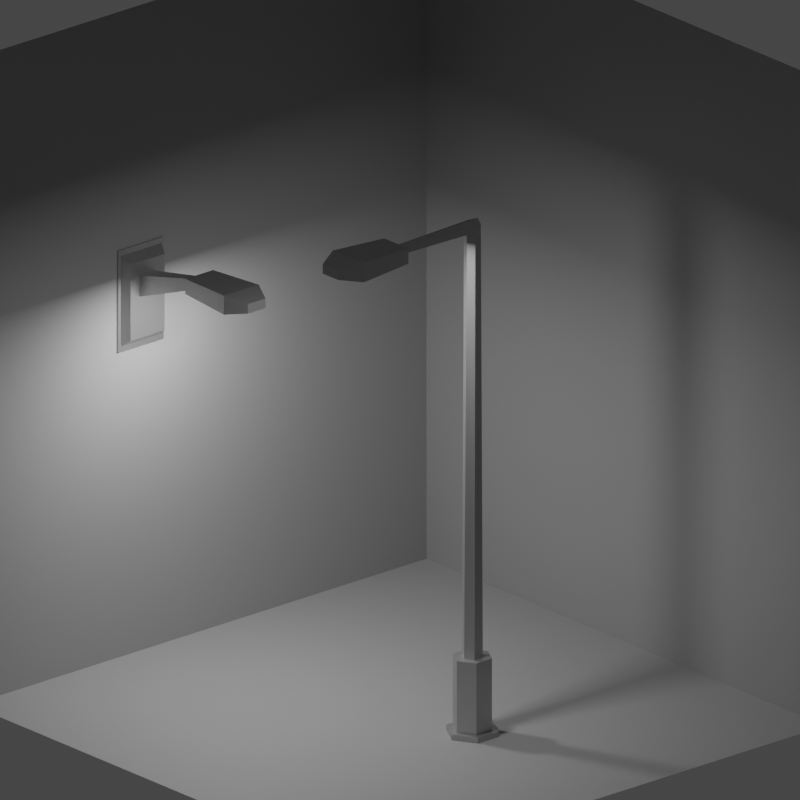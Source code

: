 # Source: farolas_1_2.blend  (saved by Blender 3.0.42; exported with 4.5.12 LTS)
import bpy
from mathutils import Matrix  # noqa: F401  (used for matrix-valued properties, if any)

bpy.ops.wm.read_factory_settings(use_empty=True)
scene = bpy.context.scene
scene.name = 'Scene'

# ---- collections
col_collection = bpy.data.collections.new('Collection'); scene.collection.children.link(col_collection)
col_farola_de_pie = bpy.data.collections.new('farola de pie'); scene.collection.children.link(col_farola_de_pie)
col_farola_de_pared = bpy.data.collections.new('farola de pared'); scene.collection.children.link(col_farola_de_pared)

# ---- materials (node trees are filled in below, after node groups)
mat_material_002 = bpy.data.materials.new('Material.002')
mat_material_002.use_transparent_shadow = False
mat_material = bpy.data.materials.new('Material')
mat_material.alpha_threshold = 0.0
mat_material.use_transparent_shadow = False
mat_material.line_color = (0.0, 0.0, 0.0, 1.0)
mat_material_005 = bpy.data.materials.new('Material.005')
mat_material_005.use_transparent_shadow = False

# ---- material node trees
mat_material_002.use_nodes = True; mat_material_002.node_tree.nodes.clear()
_N = mat_material_002.node_tree.nodes; _L = mat_material_002.node_tree.links
n0 = _N.new('ShaderNodeBsdfPrincipled'); n0.name = 'Principled BSDF'; n0.location = (10, 300)
n0.distribution = 'GGX'
n0.subsurface_method = 'RANDOM_WALK_SKIN'
n0.inputs[0].default_value = (0.3046, 0.3046, 0.3046, 1.0)
n0.inputs[3].default_value = 1.45
n0.inputs[27].default_value = (0.0, 0.0, 0.0, 1.0)
n0.inputs[28].default_value = 1.0
n1 = _N.new('ShaderNodeOutputMaterial'); n1.name = 'Material Output'; n1.location = (300, 300)
_L.new(n0.outputs[0], n1.inputs[0])
n1.is_active_output = True
mat_material.use_nodes = True; mat_material.node_tree.nodes.clear()
_N = mat_material.node_tree.nodes; _L = mat_material.node_tree.links
n0 = _N.new('ShaderNodeOutputMaterial'); n0.name = 'Material Output'; n0.location = (300, 300)
n1 = _N.new('ShaderNodeBsdfPrincipled'); n1.name = 'Principled BSDF'; n1.location = (10, 300)
n1.distribution = 'GGX'
n1.subsurface_method = 'RANDOM_WALK_SKIN'
n1.inputs[0].default_value = (0.5061, 0.5061, 0.5061, 1.0)
n1.inputs[1].default_value = 0.843
n1.inputs[2].default_value = 0.405
n1.inputs[3].default_value = 1.45
n1.inputs[27].default_value = (0.0, 0.0, 0.0, 1.0)
n1.inputs[28].default_value = 1.0
_L.new(n1.outputs[0], n0.inputs[0])
n0.is_active_output = True
mat_material_005.use_nodes = True; mat_material_005.node_tree.nodes.clear()
_N = mat_material_005.node_tree.nodes; _L = mat_material_005.node_tree.links
n0 = _N.new('ShaderNodeBsdfPrincipled'); n0.name = 'Principled BSDF'; n0.location = (10, 300)
n0.distribution = 'GGX'
n0.subsurface_method = 'RANDOM_WALK_SKIN'
n0.inputs[0].default_value = (0.7815, 0.8, 0.4515, 1.0)
n0.inputs[3].default_value = 1.45
n0.inputs[27].default_value = (0.0, 0.0, 0.0, 1.0)
n0.inputs[28].default_value = 1.0
n1 = _N.new('ShaderNodeOutputMaterial'); n1.name = 'Material Output'; n1.location = (300, 300)
_L.new(n0.outputs[0], n1.inputs[0])
n1.is_active_output = True

# ---- world
world_world = bpy.data.worlds.new('World'); scene.world = world_world
world_world.use_nodes = True; world_world.node_tree.nodes.clear()
_N = world_world.node_tree.nodes; _L = world_world.node_tree.links
n0 = _N.new('ShaderNodeOutputWorld'); n0.name = 'World Output'; n0.location = (300, 300)
n1 = _N.new('ShaderNodeBackground'); n1.name = 'Background'; n1.location = (10, 300)
n1.inputs[0].default_value = (0.05088, 0.05088, 0.05088, 1.0)
_L.new(n1.outputs[0], n0.inputs[0])
n0.is_active_output = True
world_world.color = (0.05088, 0.05088, 0.05088)
world_world.use_sun_shadow = False
world_world.sun_shadow_jitter_overblur = 0.0

# ---- cameras
cam_camera = bpy.data.cameras.new('Camera')
cam_camera.type = 'ORTHO'
cam_camera.clip_end = 100.0
cam_camera.ortho_scale = 10.31

# ---- lights
light_area_001 = bpy.data.lights.new('Area.001', 'AREA')
light_area_001.transmission_factor = 0.0
light_area_001.energy = 157.1
light_area_001.shadow_soft_size = 1.0
light_area_001.shadow_maximum_resolution = 0.006
light_area_001.use_absolute_resolution = True
light_area_001.size = 1.0
light_area_001.size_y = 1.0
light_area = bpy.data.lights.new('Area', 'AREA')
light_area.transmission_factor = 0.0
light_area.energy = 157.1
light_area.shadow_soft_size = 1.0
light_area.shadow_maximum_resolution = 0.006
light_area.use_absolute_resolution = True
light_area.size = 1.0
light_area.size_y = 1.0

# ---- meshes
me_plane = bpy.data.meshes.new('Plane')
me_plane.from_pydata([(-1.0, -1.0, 0.0), (1.0, -1.0, 0.0), (-1.0, 1.0, 0.0), (1.0, 1.0, 0.0), (-1.0, -1.0, 2.293), (-1.0, 1.0, 2.293), (1.0, 1.0, 2.293)], [], [(0, 1, 3, 2), (2, 3, 6, 5), (0, 2, 5, 4)])
_uv = me_plane.uv_layers.new(name='UVMap')
_uv.uv.foreach_set('vector', [0.0, 0.0, 1.0, 0.0, 1.0, 1.0, 0.0, 1.0, 0.0, 1.0, 1.0, 1.0, 1.0, 1.0, 0.0, 1.0, 0.0, 0.0, 0.0, 1.0, 0.0, 1.0, 0.0, 0.0])
me_plane.materials.append(mat_material_002)
me_plane.use_remesh_fix_poles = True
me_plane.use_remesh_preserve_attributes = False
me_plane.update()
me_cube = bpy.data.meshes.new('Cube')
me_cube.from_pydata([(0.7954, 0.04516, 0.7954), (0.6112, -0.1526, -0.8101), (1.0, -2.715, 1.0), (0.7865, -2.517, -0.9853), (-0.7954, 0.04516, 0.7954), (-0.6112, -0.1526, -0.8101), (-1.0, -2.715, 1.0), (-0.7865, -2.517, -0.9853), (-0.5044, -3.728, -0.5044), (-0.5044, -3.728, 0.5044), (0.5044, -3.728, 0.5044), (0.5044, -3.728, -0.5044), (-0.7954, 0.04516, -0.7954), (-1.0, -2.715, -1.0), (0.7954, 0.04516, -0.7954), (1.0, -2.715, -1.0), (-0.6112, -0.1481, -1.127), (-0.7865, -2.512, -1.303), (0.6112, -0.1481, -1.127), (0.7865, -2.512, -1.303)], [], [(0, 4, 6, 2), (6, 13, 8, 9), (13, 6, 4, 12), (3, 7, 17, 19), (14, 0, 2, 15), (12, 4, 0, 14), (11, 10, 9, 8), (13, 15, 11, 8), (2, 6, 9, 10), (15, 2, 10, 11), (5, 7, 13, 12), (1, 5, 12, 14), (7, 3, 15, 13), (3, 1, 14, 15), (16, 18, 19, 17), (7, 5, 16, 17), (1, 3, 19, 18), (5, 1, 18, 16)])
me_cube.polygons.foreach_set('material_index', [0, 0, 0, 1, 0, 0, 0, 0, 0, 0, 0, 0, 0, 0, 1, 1, 1, 1])
_uv = me_cube.uv_layers.new(name='UVMap')
_uv.uv.foreach_set('vector', [0.625, 0.5, 0.875, 0.5, 0.875, 0.75, 0.625, 0.75, 0.625, 0.0, 0.375, 0.0, 0.375, 0.0, 0.625, 0.0, 0.375, 0.0, 0.625, 0.0, 0.625, 0.25, 0.375, 0.25, 0.3493, 0.7321, 0.1507, 0.7321, 0.1507, 0.7321, 0.3493, 0.7321, 0.375, 0.5, 0.625, 0.5, 0.625, 0.75, 0.375, 0.75, 0.375, 0.25, 0.625, 0.25, 0.625, 0.5, 0.375, 0.5, 0.375, 0.75, 0.625, 0.75, 0.625, 1.0, 0.375, 1.0, 0.125, 0.75, 0.375, 0.75, 0.375, 0.75, 0.125, 0.75, 0.625, 0.75, 0.875, 0.75, 0.875, 0.75, 0.625, 0.75, 0.375, 0.75, 0.625, 0.75, 0.625, 0.75, 0.375, 0.75, 0.155, 0.5179, 0.1507, 0.7321, 0.125, 0.75, 0.125, 0.5, 0.345, 0.5179, 0.155, 0.5179, 0.125, 0.5, 0.375, 0.5, 0.1507, 0.7321, 0.3493, 0.7321, 0.375, 0.75, 0.125, 0.75, 0.3493, 0.7321, 0.345, 0.5179, 0.375, 0.5, 0.375, 0.75, 0.155, 0.5179, 0.345, 0.5179, 0.3493, 0.7321, 0.1507, 0.7321, 0.1507, 0.7321, 0.155, 0.5179, 0.155, 0.5179, 0.1507, 0.7321, 0.345, 0.5179, 0.3493, 0.7321, 0.3493, 0.7321, 0.345, 0.5179, 0.155, 0.5179, 0.345, 0.5179, 0.345, 0.5179, 0.155, 0.5179])
me_cube.materials.append(mat_material)
me_cube.materials.append(mat_material_005)
me_cube.use_remesh_preserve_volume = False
me_cube.use_remesh_preserve_attributes = False
me_cube.use_mirror_vertex_groups = False
me_cube.update()
me_cylinder = bpy.data.meshes.new('Cylinder')
me_cylinder.from_pydata([(1.884e-09, 1.098, 2.149), (-7.47e-09, -10.4, 14.97), (0.9512, 0.5492, 2.149), (0.5282, -10.4, 14.89), (0.9512, -0.5492, 2.149), (0.5282, -10.41, 14.72), (-9.414e-08, -1.098, 2.149), (-6.079e-08, -10.41, 14.64), (-0.9512, -0.5492, 2.149), (-0.5282, -10.41, 14.72), (-0.9512, 0.5492, 2.149), (-0.5282, -10.4, 14.89), (0.0, 0.7333, 15.0), (0.866, 0.3666, 14.91), (0.866, -0.3666, 14.72), (-8.742e-08, -0.7333, 14.63), (-0.866, -0.3666, 14.72), (-0.866, 0.3666, 14.91), (2.029e-08, 2.06, 2.149), (1.784, 1.03, 2.149), (1.784, -1.03, 2.149), (-1.598e-07, -2.06, 2.149), (-1.784, -1.03, 2.149), (-1.784, 1.03, 2.149), (-1.185e-06, 2.06, 0.02992), (1.784, 1.03, 0.02992), (1.784, -1.03, 0.02992), (-1.366e-06, -2.06, 0.02992), (-1.784, -1.03, 0.02992), (-1.784, 1.03, 0.02992), (-1.159e-06, 2.757, 0.02992), (2.388, 1.378, 0.02992), (2.388, -1.378, 0.02992), (-1.4e-06, -2.757, 0.02992), (-2.388, -1.378, 0.02992), (-2.388, 1.378, 0.02992), (-1.161e-06, 2.757, -0.1823), (2.388, 1.378, -0.1823), (2.388, -1.378, -0.1823), (-1.402e-06, -2.757, -0.1823), (-2.388, -1.378, -0.1823), (-2.388, 1.378, -0.1823)], [], [(12, 1, 3, 13), (13, 3, 5, 14), (14, 5, 7, 15), (15, 7, 9, 16), (3, 1, 11, 9, 7, 5), (16, 9, 11, 17), (17, 11, 1, 12), (0, 2, 4, 6, 8, 10), (10, 17, 12, 0), (8, 16, 17, 10), (6, 15, 16, 8), (4, 14, 15, 6), (2, 13, 14, 4), (0, 12, 13, 2), (18, 23, 22, 21, 20, 19), (24, 25, 26, 27, 28, 29), (22, 23, 29, 28), (20, 21, 27, 26), (18, 19, 25, 24), (23, 18, 24, 29), (21, 22, 28, 27), (19, 20, 26, 25), (30, 35, 34, 33, 32, 31), (36, 37, 38, 39, 40, 41), (33, 34, 40, 39), (31, 32, 38, 37), (34, 35, 41, 40), (32, 33, 39, 38), (30, 31, 37, 36), (35, 30, 36, 41)])
_uv = me_cylinder.uv_layers.new(name='UVMap')
_uv.uv.foreach_set('vector', [1.0, 0.8909, 1.0, 1.0, 0.8333, 1.0, 0.8333, 0.8909, 0.8333, 0.8909, 0.8333, 1.0, 0.6667, 1.0, 0.6667, 0.8909, 0.6667, 0.8909, 0.6667, 1.0, 0.5, 1.0, 0.5, 0.8909, 0.5, 0.8909, 0.5, 1.0, 0.3333, 1.0, 0.3333, 0.8909, 0.4578, 0.37, 0.25, 0.49, 0.04215, 0.37, 0.04215, 0.13, 0.25, 0.01, 0.4578, 0.13, 0.3333, 0.8909, 0.3333, 1.0, 0.1667, 1.0, 0.1667, 0.8909, 0.1667, 0.8909, 0.1667, 1.0, -8.941e-08, 1.0, -8.941e-08, 0.8909, 0.75, 0.49, 0.9578, 0.37, 0.9578, 0.13, 0.75, 0.01, 0.5422, 0.13, 0.5422, 0.37, 0.1667, 0.5, 0.1667, 0.8909, -8.941e-08, 0.8909, -8.941e-08, 0.5, 0.3333, 0.5, 0.3333, 0.8909, 0.1667, 0.8909, 0.1667, 0.5, 0.5, 0.5, 0.5, 0.8909, 0.3333, 0.8909, 0.3333, 0.5, 0.6667, 0.5, 0.6667, 0.8909, 0.5, 0.8909, 0.5, 0.5, 0.8333, 0.5, 0.8333, 0.8909, 0.6667, 0.8909, 0.6667, 0.5, 1.0, 0.5, 1.0, 0.8909, 0.8333, 0.8909, 0.8333, 0.5, 0.75, 0.49, 0.5422, 0.37, 0.5422, 0.13, 0.75, 0.01, 0.9578, 0.13, 0.9578, 0.37, 0.75, 0.49, 0.9578, 0.37, 0.9578, 0.13, 0.75, 0.01, 0.5422, 0.13, 0.5422, 0.37, 0.5422, 0.13, 0.5422, 0.37, 0.5422, 0.37, 0.5422, 0.13, 0.9578, 0.13, 0.75, 0.01, 0.75, 0.01, 0.9578, 0.13, 0.75, 0.49, 0.9578, 0.37, 0.9578, 0.37, 0.75, 0.49, 0.5422, 0.37, 0.75, 0.49, 0.75, 0.49, 0.5422, 0.37, 0.75, 0.01, 0.5422, 0.13, 0.5422, 0.13, 0.75, 0.01, 0.9578, 0.37, 0.9578, 0.13, 0.9578, 0.13, 0.9578, 0.37, 0.75, 0.49, 0.5422, 0.37, 0.5422, 0.13, 0.75, 0.01, 0.9578, 0.13, 0.9578, 0.37, 0.75, 0.49, 0.9578, 0.37, 0.9578, 0.13, 0.75, 0.01, 0.5422, 0.13, 0.5422, 0.37, 0.75, 0.01, 0.5422, 0.13, 0.5422, 0.13, 0.75, 0.01, 0.9578, 0.37, 0.9578, 0.13, 0.9578, 0.13, 0.9578, 0.37, 0.5422, 0.13, 0.5422, 0.37, 0.5422, 0.37, 0.5422, 0.13, 0.9578, 0.13, 0.75, 0.01, 0.75, 0.01, 0.9578, 0.13, 0.75, 0.49, 0.9578, 0.37, 0.9578, 0.37, 0.75, 0.49, 0.5422, 0.37, 0.75, 0.49, 0.75, 0.49, 0.5422, 0.37])
me_cylinder.materials.append(mat_material)
me_cylinder.use_remesh_fix_poles = True
me_cylinder.use_remesh_preserve_attributes = False
me_cylinder.update()
me_cube_002 = bpy.data.meshes.new('Cube.002')
me_cube_002.from_pydata([(0.7954, 0.04516, 0.7954), (0.6112, -0.1526, -0.8101), (1.0, -2.715, 1.0), (0.7865, -2.517, -0.9853), (-0.7954, 0.04516, 0.7954), (-0.6112, -0.1526, -0.8101), (-1.0, -2.715, 1.0), (-0.7865, -2.517, -0.9853), (-0.5044, -3.728, -0.5044), (-0.5044, -3.728, 0.5044), (0.5044, -3.728, 0.5044), (0.5044, -3.728, -0.5044), (-0.7954, 0.04516, -0.7954), (-1.0, -2.715, -1.0), (0.7954, 0.04516, -0.7954), (1.0, -2.715, -1.0), (-0.6112, -0.1481, -1.127), (-0.7865, -2.512, -1.303), (0.6112, -0.1481, -1.127), (0.7865, -2.512, -1.303)], [], [(0, 4, 6, 2), (6, 13, 8, 9), (13, 6, 4, 12), (3, 7, 17, 19), (14, 0, 2, 15), (12, 4, 0, 14), (11, 10, 9, 8), (13, 15, 11, 8), (2, 6, 9, 10), (15, 2, 10, 11), (5, 7, 13, 12), (1, 5, 12, 14), (7, 3, 15, 13), (3, 1, 14, 15), (16, 18, 19, 17), (7, 5, 16, 17), (1, 3, 19, 18), (5, 1, 18, 16)])
me_cube_002.polygons.foreach_set('material_index', [0, 0, 0, 1, 0, 0, 0, 0, 0, 0, 0, 0, 0, 0, 1, 1, 1, 1])
_uv = me_cube_002.uv_layers.new(name='UVMap')
_uv.uv.foreach_set('vector', [0.625, 0.5, 0.875, 0.5, 0.875, 0.75, 0.625, 0.75, 0.625, 0.0, 0.375, 0.0, 0.375, 0.0, 0.625, 0.0, 0.375, 0.0, 0.625, 0.0, 0.625, 0.25, 0.375, 0.25, 0.3493, 0.7321, 0.1507, 0.7321, 0.1507, 0.7321, 0.3493, 0.7321, 0.375, 0.5, 0.625, 0.5, 0.625, 0.75, 0.375, 0.75, 0.375, 0.25, 0.625, 0.25, 0.625, 0.5, 0.375, 0.5, 0.375, 0.75, 0.625, 0.75, 0.625, 1.0, 0.375, 1.0, 0.125, 0.75, 0.375, 0.75, 0.375, 0.75, 0.125, 0.75, 0.625, 0.75, 0.875, 0.75, 0.875, 0.75, 0.625, 0.75, 0.375, 0.75, 0.625, 0.75, 0.625, 0.75, 0.375, 0.75, 0.155, 0.5179, 0.1507, 0.7321, 0.125, 0.75, 0.125, 0.5, 0.345, 0.5179, 0.155, 0.5179, 0.125, 0.5, 0.375, 0.5, 0.1507, 0.7321, 0.3493, 0.7321, 0.375, 0.75, 0.125, 0.75, 0.3493, 0.7321, 0.345, 0.5179, 0.375, 0.5, 0.375, 0.75, 0.155, 0.5179, 0.345, 0.5179, 0.3493, 0.7321, 0.1507, 0.7321, 0.1507, 0.7321, 0.155, 0.5179, 0.155, 0.5179, 0.1507, 0.7321, 0.345, 0.5179, 0.3493, 0.7321, 0.3493, 0.7321, 0.345, 0.5179, 0.155, 0.5179, 0.345, 0.5179, 0.345, 0.5179, 0.155, 0.5179])
me_cube_002.materials.append(mat_material)
me_cube_002.materials.append(mat_material_005)
me_cube_002.use_remesh_preserve_volume = False
me_cube_002.use_remesh_preserve_attributes = False
me_cube_002.use_mirror_vertex_groups = False
me_cube_002.update()
me_cube_001 = bpy.data.meshes.new('Cube.001')
me_cube_001.from_pydata([(-1.0, -1.0, -1.0), (-1.0, -1.0, 1.0), (-1.0, 1.0, -1.0), (-1.0, 1.0, 1.0), (-0.4049, -0.3939, -0.538), (-0.4049, -0.3939, -0.0736), (-0.4049, 0.3939, -0.538), (-0.4049, 0.3939, -0.0736), (-0.4049, 0.841, 0.841), (-0.4049, 0.841, -0.841), (-0.4049, -0.841, -0.841), (-0.4049, -0.841, 0.841), (4.438, 0.1917, -0.6917), (4.438, 0.1917, -0.9177), (4.438, -0.1917, -0.9177), (4.438, -0.1917, -0.6917), (-1.0, -1.121, -1.121), (-1.0, -1.121, 1.121), (-1.0, 1.121, -1.121), (-1.0, 1.121, 1.121), (-1.166, 1.121, -1.121), (-1.166, -1.121, -1.121), (-1.166, -1.121, 1.121), (-1.166, 1.121, 1.121)], [], [(0, 1, 3, 2), (2, 3, 8, 9), (7, 5, 15, 12), (10, 11, 1, 0), (2, 9, 10, 0), (8, 3, 1, 11), (7, 6, 9, 8), (6, 4, 10, 9), (5, 7, 8, 11), (4, 5, 11, 10), (13, 12, 15, 14), (6, 7, 12, 13), (5, 4, 14, 15), (4, 6, 13, 14), (16, 18, 19, 17), (21, 22, 23, 20), (17, 19, 23, 22), (18, 16, 21, 20), (19, 18, 20, 23), (16, 17, 22, 21)])
_uv = me_cube_001.uv_layers.new(name='UVMap')
_uv.uv.foreach_set('vector', [0.375, 0.0, 0.625, 0.0, 0.625, 0.25, 0.375, 0.25, 0.375, 0.25, 0.625, 0.25, 0.625, 0.5, 0.375, 0.5, 0.5586, 0.5664, 0.5586, 0.6836, 0.5586, 0.6836, 0.5586, 0.5664, 0.375, 0.75, 0.625, 0.75, 0.625, 1.0, 0.375, 1.0, 0.125, 0.5, 0.375, 0.5, 0.375, 0.75, 0.125, 0.75, 0.625, 0.5, 0.875, 0.5, 0.875, 0.75, 0.625, 0.75, 0.5586, 0.5664, 0.4414, 0.5664, 0.375, 0.5, 0.625, 0.5, 0.4414, 0.5664, 0.4414, 0.6836, 0.375, 0.75, 0.375, 0.5, 0.5586, 0.6836, 0.5586, 0.5664, 0.625, 0.5, 0.625, 0.75, 0.4414, 0.6836, 0.5586, 0.6836, 0.625, 0.75, 0.375, 0.75, 0.4414, 0.5664, 0.5586, 0.5664, 0.5586, 0.6836, 0.4414, 0.6836, 0.4414, 0.5664, 0.5586, 0.5664, 0.5586, 0.5664, 0.4414, 0.5664, 0.5586, 0.6836, 0.4414, 0.6836, 0.4414, 0.6836, 0.5586, 0.6836, 0.4414, 0.6836, 0.4414, 0.5664, 0.4414, 0.5664, 0.4414, 0.6836, 0.375, 0.0, 0.375, 0.25, 0.625, 0.25, 0.625, 0.0, 0.375, 0.0, 0.625, 0.0, 0.625, 0.25, 0.375, 0.25, 0.625, 0.0, 0.625, 0.25, 0.625, 0.25, 0.625, 0.0, 0.375, 0.25, 0.375, 0.0, 0.375, 0.0, 0.375, 0.25, 0.625, 0.25, 0.375, 0.25, 0.375, 0.25, 0.625, 0.25, 0.375, 0.0, 0.625, 0.0, 0.625, 0.0, 0.375, 0.0])
me_cube_001.materials.append(mat_material)
me_cube_001.use_remesh_fix_poles = True
me_cube_001.use_remesh_preserve_attributes = False
me_cube_001.update()

# ---- objects
ob_camera = bpy.data.objects.new('Camera', cam_camera)
ob_fondo = bpy.data.objects.new('fondo', me_plane)
ob_farola = bpy.data.objects.new('farola', me_cube)
ob_base_farola = bpy.data.objects.new('base farola', me_cylinder)
ob_area_001 = bpy.data.objects.new('Area.001', light_area_001)
ob_farola2 = bpy.data.objects.new('farola2', me_cube_002)
ob_base = bpy.data.objects.new('base', me_cube_001)
ob_area = bpy.data.objects.new('Area', light_area)

# ---- transforms, parenting, visibility, modifiers, constraints
ob_camera.location = (5.629, -4.842, 7.89)
ob_camera.rotation_euler = (1.195, 1.077e-07, 0.8526)
ob_camera.lock_rotations_4d = False
ob_camera.empty_display_type = 'ARROWS'
ob_camera.color = (0.0, 0.0, 0.0, 0.0)
ob_camera.display_type = 'WIRE'
ob_camera.lineart.crease_threshold = 0.0
ob_fondo.location = (-1.11, 1.009, 0.0)
ob_fondo.scale = (3.9, 3.9, 3.9)
ob_farola.location = (0.0, 0.0, 7.023)
ob_farola.scale = (0.2992, 0.2992, 0.131)
ob_farola.lock_rotations_4d = False
ob_farola.empty_display_type = 'ARROWS'
ob_farola.lineart.crease_threshold = 0.0
ob_base_farola.location = (0.0, 1.316, 0.06122)
ob_base_farola.scale = (0.1297, 0.1297, 0.4703)
ob_area_001.location = (-3.418, 0.001572, 5.268)
ob_area_001.rotation_euler = (0.0, -0.0, 1.571)
ob_area_001.scale = (0.4281, 0.7381, 0.5481)
ob_farola2.location = (-3.832, 0.0, 5.454)
ob_farola2.rotation_euler = (0.0, -0.0, 1.571)
ob_farola2.scale = (0.2992, 0.2992, 0.131)
ob_farola2.lock_rotations_4d = False
ob_farola2.empty_display_type = 'ARROWS'
ob_farola2.lineart.crease_threshold = 0.0
ob_base.location = (-4.769, 0.0, 4.939)
ob_base.scale = (0.2134, 0.3467, -0.6272)
ob_area.location = (0.0, -0.3508, 6.826)
ob_area.scale = (0.4281, 0.7381, 0.5481)

# ---- collection membership
col_collection.objects.link(ob_camera)
col_collection.objects.link(ob_fondo)
col_farola_de_pie.objects.link(ob_farola)
col_farola_de_pie.objects.link(ob_base_farola)
col_farola_de_pie.objects.link(ob_area_001)
col_farola_de_pared.objects.link(ob_farola2)
col_farola_de_pared.objects.link(ob_base)
col_farola_de_pared.objects.link(ob_area)

# ---- scene / render settings (as saved in the file)
scene.camera = ob_camera
scene.frame_start = 1; scene.frame_end = 250; scene.frame_set(1)
scene.render.engine = 'BLENDER_EEVEE_NEXT'
scene.render.resolution_x = 1080
scene.cycles.sampling_pattern = 'TABULATED_SOBOL'
scene.cycles.use_light_tree = False
scene.view_settings.view_transform = 'Filmic'
bpy.context.view_layer.update()
